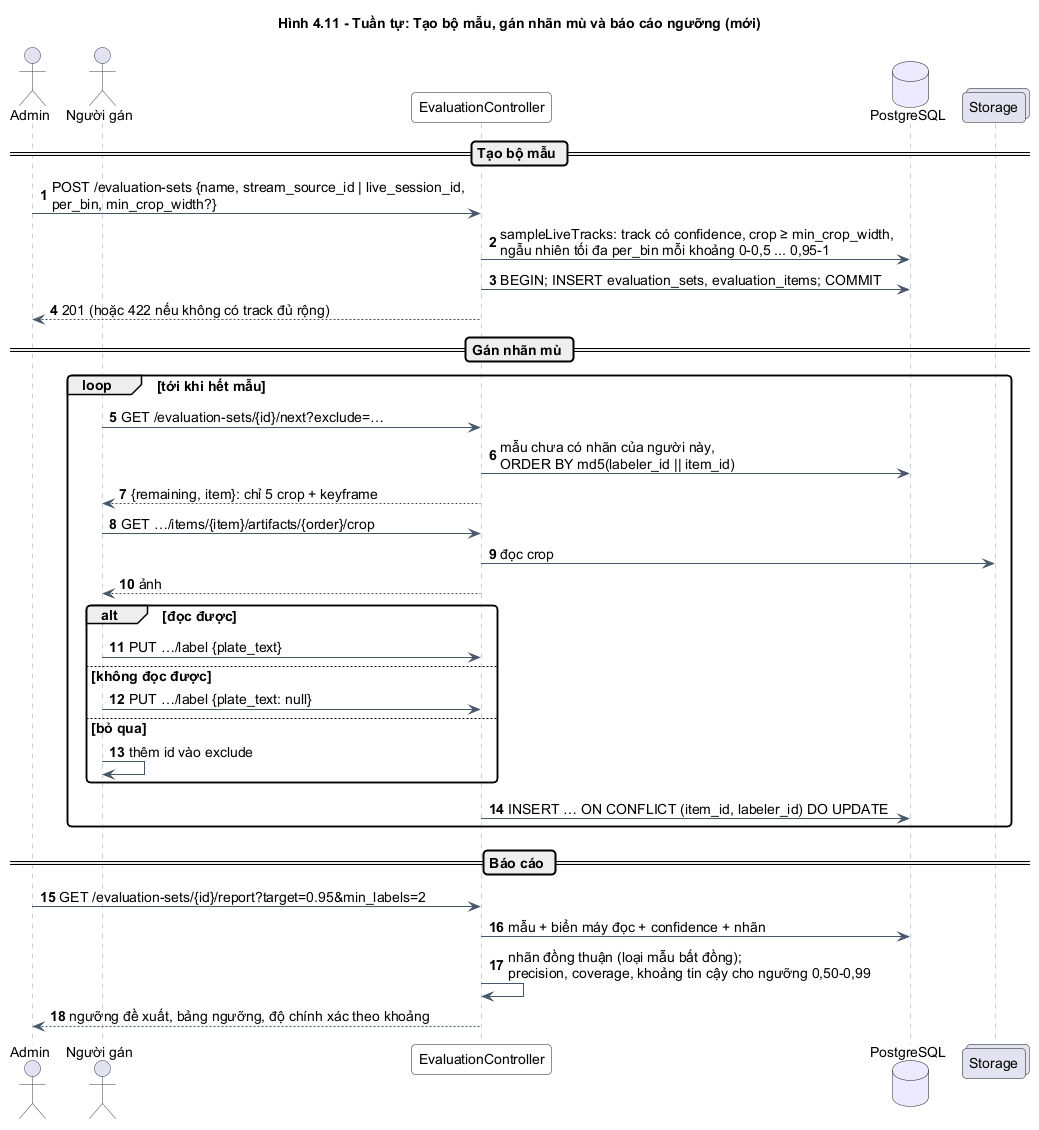

The diagram above was rendered by PlantUML. Its source (embedded in the PNG):
@startuml
!include _style.iuml
autonumber
title Hình 4.11 - Tuần tự: Tạo bộ mẫu, gán nhãn mù và báo cáo ngưỡng (mới)
actor Admin
actor "Người gán" as L
participant EvaluationController as API
database PostgreSQL as DB
collections Storage as FS
== Tạo bộ mẫu ==
Admin -> API : POST /evaluation-sets {name, stream_source_id | live_session_id,\nper_bin, min_crop_width?}
API -> DB : sampleLiveTracks: track có confidence, crop ≥ min_crop_width,\nngẫu nhiên tối đa per_bin mỗi khoảng 0-0,5 ... 0,95-1
API -> DB : BEGIN; INSERT evaluation_sets, evaluation_items; COMMIT
API --> Admin : 201 (hoặc 422 nếu không có track đủ rộng)
== Gán nhãn mù ==
loop tới khi hết mẫu
  L -> API : GET /evaluation-sets/{id}/next?exclude=…
  API -> DB : mẫu chưa có nhãn của người này,\nORDER BY md5(labeler_id || item_id)
  API --> L : {remaining, item}: chỉ 5 crop + keyframe
  L -> API : GET …/items/{item}/artifacts/{order}/crop
  API -> FS : đọc crop
  API --> L : ảnh
  alt đọc được
    L -> API : PUT …/label {plate_text}
  else không đọc được
    L -> API : PUT …/label {plate_text: null}
  else bỏ qua
    L -> L : thêm id vào exclude
  end
  API -> DB : INSERT … ON CONFLICT (item_id, labeler_id) DO UPDATE
end
== Báo cáo ==
Admin -> API : GET /evaluation-sets/{id}/report?target=0.95&min_labels=2
API -> DB : mẫu + biển máy đọc + confidence + nhãn
API -> API : nhãn đồng thuận (loại mẫu bất đồng);\nprecision, coverage, khoảng tin cậy cho ngưỡng 0,50-0,99
API --> Admin : ngưỡng đề xuất, bảng ngưỡng, độ chính xác theo khoảng
@enduml